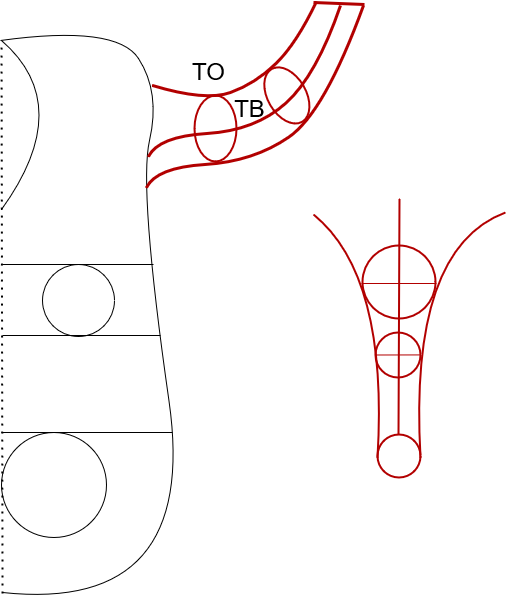

The diagram above was exported from draw.io. Its source (the exported page's mxGraphModel, read from the mxfile embedded in the PNG):
<mxGraphModel dx="721" dy="391" grid="1" gridSize="1" guides="1" tooltips="1" connect="1" arrows="1" fold="1" page="1" pageScale="1" pageWidth="827" pageHeight="1169" background="none" math="0" shadow="0">
  <root>
    <mxCell id="0" />
    <mxCell id="1" parent="0" />
    <mxCell id="CQKzlD0wGkQqGahtXgGj-1" value="" style="endArrow=none;html=1;curved=1;" parent="1" edge="1">
      <mxGeometry width="50" height="50" relative="1" as="geometry">
        <mxPoint x="78" y="673" as="sourcePoint" />
        <mxPoint x="76" y="121" as="targetPoint" />
        <Array as="points">
          <mxPoint x="275" y="694" />
          <mxPoint x="214" y="269" />
          <mxPoint x="236" y="173" />
          <mxPoint x="192" y="105" />
        </Array>
      </mxGeometry>
    </mxCell>
    <mxCell id="CQKzlD0wGkQqGahtXgGj-2" value="" style="endArrow=none;dashed=1;html=1;dashPattern=1 3;strokeWidth=2;" parent="1" edge="1">
      <mxGeometry width="50" height="50" relative="1" as="geometry">
        <mxPoint x="78" y="674" as="sourcePoint" />
        <mxPoint x="77" y="123" as="targetPoint" />
      </mxGeometry>
    </mxCell>
    <mxCell id="CQKzlD0wGkQqGahtXgGj-3" value="" style="endArrow=none;html=1;curved=1;fillColor=#e51400;strokeColor=#B20000;strokeWidth=3;" parent="1" edge="1">
      <mxGeometry width="50" height="50" relative="1" as="geometry">
        <mxPoint x="228" y="166" as="sourcePoint" />
        <mxPoint x="392" y="82" as="targetPoint" />
        <Array as="points">
          <mxPoint x="281" y="182" />
          <mxPoint x="331" y="164" />
          <mxPoint x="372" y="124" />
        </Array>
      </mxGeometry>
    </mxCell>
    <mxCell id="CQKzlD0wGkQqGahtXgGj-4" value="" style="endArrow=none;html=1;curved=1;fillColor=#e51400;strokeColor=#B20000;strokeWidth=3;" parent="1" edge="1">
      <mxGeometry width="50" height="50" relative="1" as="geometry">
        <mxPoint x="222" y="268" as="sourcePoint" />
        <mxPoint x="439" y="86" as="targetPoint" />
        <Array as="points">
          <mxPoint x="232" y="248" />
          <mxPoint x="329" y="242" />
          <mxPoint x="400" y="193" />
        </Array>
      </mxGeometry>
    </mxCell>
    <mxCell id="CQKzlD0wGkQqGahtXgGj-6" value="" style="ellipse;whiteSpace=wrap;html=1;aspect=fixed;fillColor=none;" parent="1" vertex="1">
      <mxGeometry x="118" y="345" width="72" height="72" as="geometry" />
    </mxCell>
    <mxCell id="CQKzlD0wGkQqGahtXgGj-7" value="" style="ellipse;whiteSpace=wrap;html=1;aspect=fixed;fillColor=none;" parent="1" vertex="1">
      <mxGeometry x="77" y="513" width="105" height="105" as="geometry" />
    </mxCell>
    <mxCell id="CQKzlD0wGkQqGahtXgGj-8" value="" style="endArrow=none;html=1;" parent="1" edge="1">
      <mxGeometry width="50" height="50" relative="1" as="geometry">
        <mxPoint x="77" y="513" as="sourcePoint" />
        <mxPoint x="248" y="513" as="targetPoint" />
      </mxGeometry>
    </mxCell>
    <mxCell id="CQKzlD0wGkQqGahtXgGj-9" value="" style="endArrow=none;html=1;" parent="1" edge="1">
      <mxGeometry width="50" height="50" relative="1" as="geometry">
        <mxPoint x="78" y="345" as="sourcePoint" />
        <mxPoint x="229" y="345" as="targetPoint" />
      </mxGeometry>
    </mxCell>
    <mxCell id="CQKzlD0wGkQqGahtXgGj-10" value="" style="endArrow=none;html=1;" parent="1" edge="1">
      <mxGeometry width="50" height="50" relative="1" as="geometry">
        <mxPoint x="78" y="416" as="sourcePoint" />
        <mxPoint x="236" y="416" as="targetPoint" />
      </mxGeometry>
    </mxCell>
    <mxCell id="CQKzlD0wGkQqGahtXgGj-11" value="" style="endArrow=none;html=1;curved=1;" parent="1" edge="1">
      <mxGeometry width="50" height="50" relative="1" as="geometry">
        <mxPoint x="77" y="290" as="sourcePoint" />
        <mxPoint x="77" y="121" as="targetPoint" />
        <Array as="points">
          <mxPoint x="152" y="186" />
        </Array>
      </mxGeometry>
    </mxCell>
    <mxCell id="CQKzlD0wGkQqGahtXgGj-12" value="&lt;font style=&quot;font-size: 24px&quot;&gt;TB&lt;/font&gt;" style="text;html=1;align=center;verticalAlign=middle;resizable=0;points=[];autosize=1;" parent="1" vertex="1">
      <mxGeometry x="304" y="177" width="42" height="23" as="geometry" />
    </mxCell>
    <mxCell id="CQKzlD0wGkQqGahtXgGj-13" value="" style="endArrow=none;html=1;curved=1;fillColor=#e51400;strokeColor=#B20000;strokeWidth=3;" parent="1" edge="1">
      <mxGeometry width="50" height="50" relative="1" as="geometry">
        <mxPoint x="224" y="237" as="sourcePoint" />
        <mxPoint x="416" y="86" as="targetPoint" />
        <Array as="points">
          <mxPoint x="234" y="217" />
          <mxPoint x="331" y="211" />
          <mxPoint x="392" y="156" />
        </Array>
      </mxGeometry>
    </mxCell>
    <mxCell id="CQKzlD0wGkQqGahtXgGj-14" value="" style="ellipse;whiteSpace=wrap;html=1;strokeColor=#B20000;fontColor=#ffffff;fillColor=none;strokeWidth=2;" parent="1" vertex="1">
      <mxGeometry x="270" y="176" width="42" height="66" as="geometry" />
    </mxCell>
    <mxCell id="CQKzlD0wGkQqGahtXgGj-15" value="" style="ellipse;whiteSpace=wrap;html=1;strokeColor=#B20000;fontColor=#ffffff;fillColor=none;strokeWidth=2;rotation=-30;" parent="1" vertex="1">
      <mxGeometry x="343.14" y="145.43" width="38.42" height="61" as="geometry" />
    </mxCell>
    <mxCell id="CQKzlD0wGkQqGahtXgGj-17" value="" style="endArrow=none;html=1;strokeColor=#B20000;strokeWidth=3;fillColor=#e51400;" parent="1" edge="1">
      <mxGeometry width="50" height="50" relative="1" as="geometry">
        <mxPoint x="389" y="83" as="sourcePoint" />
        <mxPoint x="440" y="85" as="targetPoint" />
      </mxGeometry>
    </mxCell>
    <mxCell id="CQKzlD0wGkQqGahtXgGj-18" value="&lt;font style=&quot;font-size: 24px&quot;&gt;TO&lt;/font&gt;" style="text;html=1;align=center;verticalAlign=middle;resizable=0;points=[];autosize=1;" parent="1" vertex="1">
      <mxGeometry x="262" y="140" width="44" height="23" as="geometry" />
    </mxCell>
    <mxCell id="CQKzlD0wGkQqGahtXgGj-20" value="" style="endArrow=none;html=1;strokeColor=#B20000;strokeWidth=2;curved=1;fillColor=#e51400;" parent="1" edge="1">
      <mxGeometry width="50" height="50" relative="1" as="geometry">
        <mxPoint x="453" y="538" as="sourcePoint" />
        <mxPoint x="389" y="295" as="targetPoint" />
        <Array as="points">
          <mxPoint x="464" y="356" />
        </Array>
      </mxGeometry>
    </mxCell>
    <mxCell id="CQKzlD0wGkQqGahtXgGj-21" value="" style="endArrow=none;html=1;strokeColor=#B20000;strokeWidth=2;curved=1;fillColor=#e51400;" parent="1" edge="1">
      <mxGeometry width="50" height="50" relative="1" as="geometry">
        <mxPoint x="496" y="538" as="sourcePoint" />
        <mxPoint x="581" y="293" as="targetPoint" />
        <Array as="points">
          <mxPoint x="484" y="329" />
        </Array>
      </mxGeometry>
    </mxCell>
    <mxCell id="CQKzlD0wGkQqGahtXgGj-22" value="" style="ellipse;whiteSpace=wrap;html=1;aspect=fixed;strokeWidth=2;strokeColor=#B20000;fontColor=#ffffff;fillColor=none;" parent="1" vertex="1">
      <mxGeometry x="453" y="515" width="43" height="43" as="geometry" />
    </mxCell>
    <mxCell id="CQKzlD0wGkQqGahtXgGj-23" value="" style="ellipse;whiteSpace=wrap;html=1;aspect=fixed;strokeWidth=2;strokeColor=#B20000;fontColor=#ffffff;fillColor=none;" parent="1" vertex="1">
      <mxGeometry x="451" y="413" width="45" height="45" as="geometry" />
    </mxCell>
    <mxCell id="CQKzlD0wGkQqGahtXgGj-24" value="" style="ellipse;whiteSpace=wrap;html=1;aspect=fixed;strokeWidth=2;strokeColor=#B20000;fontColor=#ffffff;fillColor=none;" parent="1" vertex="1">
      <mxGeometry x="438" y="326" width="73" height="73" as="geometry" />
    </mxCell>
    <mxCell id="CQKzlD0wGkQqGahtXgGj-25" value="" style="endArrow=none;html=1;strokeColor=#B20000;strokeWidth=2;fillColor=#e51400;" parent="1" edge="1">
      <mxGeometry width="50" height="50" relative="1" as="geometry">
        <mxPoint x="474" y="515" as="sourcePoint" />
        <mxPoint x="475" y="279" as="targetPoint" />
      </mxGeometry>
    </mxCell>
    <mxCell id="CQKzlD0wGkQqGahtXgGj-26" value="" style="endArrow=none;html=1;strokeColor=#B20000;strokeWidth=1;exitX=0;exitY=0.5;exitDx=0;exitDy=0;fillColor=#e51400;" parent="1" source="CQKzlD0wGkQqGahtXgGj-23" edge="1">
      <mxGeometry width="50" height="50" relative="1" as="geometry">
        <mxPoint x="445" y="435.42" as="sourcePoint" />
        <mxPoint x="496" y="435.42" as="targetPoint" />
      </mxGeometry>
    </mxCell>
    <mxCell id="CQKzlD0wGkQqGahtXgGj-27" value="" style="endArrow=none;html=1;strokeColor=#B20000;strokeWidth=1;fillColor=#e51400;" parent="1" edge="1">
      <mxGeometry width="50" height="50" relative="1" as="geometry">
        <mxPoint x="437" y="364" as="sourcePoint" />
        <mxPoint x="512" y="364" as="targetPoint" />
      </mxGeometry>
    </mxCell>
  </root>
</mxGraphModel>